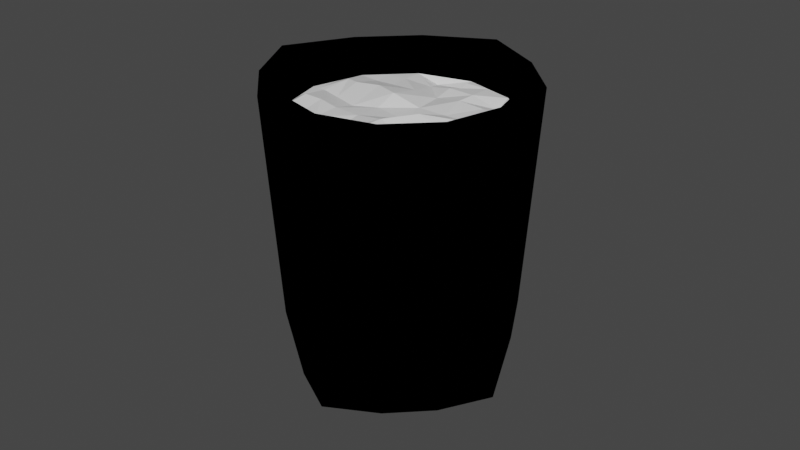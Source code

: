 # Source: glass.blend  (saved by Blender 3.1.7; exported with 4.5.12 LTS)
import bpy
from mathutils import Matrix  # noqa: F401  (used for matrix-valued properties, if any)

bpy.ops.wm.read_factory_settings(use_empty=True)
scene = bpy.context.scene
scene.name = 'Scene'

# ---- materials (node trees are filled in below, after node groups)
mat_glassmat = bpy.data.materials.new('glassMat')
mat_glassmat.alpha_threshold = 0.0
mat_glassmat.use_transparent_shadow = False
mat_glassmat.line_color = (0.0, 0.0, 0.0, 1.0)
mat_glassliquidmat = bpy.data.materials.new('glassLiquidMat')
mat_glassliquidmat.use_transparent_shadow = False

# ---- material node trees
mat_glassmat.use_nodes = True; mat_glassmat.node_tree.nodes.clear()
_N = mat_glassmat.node_tree.nodes; _L = mat_glassmat.node_tree.links
n0 = _N.new('ShaderNodeOutputMaterial'); n0.name = 'Material Output'; n0.location = (300, 300)
n1 = _N.new('ShaderNodeEeveeSpecular'); n1.name = 'Specular BSDF'; n1.location = (10, 300)
n1.inputs[1].default_value = (0.02998, 0.01934, 0.009262, 1.0)
n1.inputs[2].default_value = 0.4
n1.inputs[4].default_value = 0.9921
_L.new(n1.outputs[0], n0.inputs[0])
n0.is_active_output = True
mat_glassliquidmat.use_nodes = True; mat_glassliquidmat.node_tree.nodes.clear()
_N = mat_glassliquidmat.node_tree.nodes; _L = mat_glassliquidmat.node_tree.links
n0 = _N.new('ShaderNodeBsdfPrincipled'); n0.name = 'Principled BSDF'; n0.location = (10, 300)
n0.distribution = 'GGX'
n0.subsurface_method = 'RANDOM_WALK_SKIN'
n0.inputs[3].default_value = 1.45
n0.inputs[27].default_value = (0.0, 0.0, 0.0, 1.0)
n0.inputs[28].default_value = 1.0
n1 = _N.new('ShaderNodeOutputMaterial'); n1.name = 'Material Output'; n1.location = (300, 300)
_L.new(n0.outputs[0], n1.inputs[0])
n1.is_active_output = True

# ---- world
world_world = bpy.data.worlds.new('World'); scene.world = world_world
world_world.use_nodes = True; world_world.node_tree.nodes.clear()
_N = world_world.node_tree.nodes; _L = world_world.node_tree.links
n0 = _N.new('ShaderNodeOutputWorld'); n0.name = 'World Output'; n0.location = (300, 300)
n1 = _N.new('ShaderNodeBackground'); n1.name = 'Background'; n1.location = (10, 300)
n1.inputs[0].default_value = (0.05088, 0.05088, 0.05088, 1.0)
_L.new(n1.outputs[0], n0.inputs[0])
n0.is_active_output = True
world_world.color = (0.05088, 0.05088, 0.05088)
world_world.use_sun_shadow = False
world_world.sun_shadow_jitter_overblur = 0.0

# ---- meshes
me_cylinder = bpy.data.meshes.new('Cylinder')
me_cylinder.from_pydata([(-4.636e-11, 0.03536, 0.0), (1.024e-09, 0.02962, 0.01098), (0.01549, 0.02682, 0.0), (0.01481, 0.02565, 0.01098), (0.02682, 0.01549, 0.0), (0.02565, 0.01481, 0.01098), (0.03536, -1.744e-09, 0.0), (0.02962, -2.707e-09, 0.01098), (0.02682, -0.01549, 0.0), (0.02565, -0.01481, 0.01098), (0.01549, -0.02682, 0.0), (0.01481, -0.02565, 0.01098), (-3.138e-09, -0.03536, 0.0), (-4.636e-09, -0.02962, 0.01098), (-0.01549, -0.02682, 0.0), (-0.01481, -0.02565, 0.01098), (-0.02682, -0.01549, 0.0), (-0.02565, -0.01481, 0.01098), (-0.03536, 2.236e-10, 0.0), (-0.02962, 1.182e-09, 0.01098), (-0.02682, 0.01549, 0.0), (-0.02565, 0.01481, 0.01098), (-0.01549, 0.02682, 0.0), (-0.01481, 0.02565, 0.01098), (0.02, 0.03464, 0.09), (1.759e-10, 0.04567, 0.09), (0.03464, 0.02, 0.09), (0.04567, -1.956e-09, 0.09), (0.03464, -0.02, 0.09), (0.02, -0.03464, 0.09), (-3.816e-09, -0.04567, 0.09), (-0.02, -0.03464, 0.09), (-0.03464, -0.02, 0.09), (-0.04567, 5.844e-10, 0.09), (-0.03464, 0.02, 0.09), (-0.02, 0.03464, 0.09), (0.01683, 0.02916, 0.09), (3.908e-10, 0.03367, 0.09), (0.02916, 0.01683, 0.09), (0.03367, -1.748e-09, 0.09), (0.02916, -0.01683, 0.09), (0.01683, -0.02916, 0.09), (-3.106e-09, -0.03367, 0.09), (-0.01683, -0.02916, 0.09), (-0.02916, -0.01683, 0.09), (-0.03367, 4.77e-10, 0.09), (-0.02916, 0.01683, 0.09), (-0.01683, 0.02916, 0.09), (9.593e-11, 0.04051, 0.02279), (0.01774, 0.03073, 0.02279), (0.03073, 0.01774, 0.02279), (0.04051, -1.811e-09, 0.02279), (0.03073, -0.01774, 0.02279), (0.01774, -0.03073, 0.02279), (-3.446e-09, -0.04051, 0.02279), (-0.01774, -0.03073, 0.02279), (-0.03073, -0.01774, 0.02279), (-0.04051, 4.429e-10, 0.02279), (-0.03073, 0.01774, 0.02279), (-0.01774, 0.03073, 0.02279), (4.704e-10, 0.03316, 0.08007), (0.01658, 0.02872, 0.08007), (0.02872, 0.01658, 0.08007), (0.03316, -1.869e-09, 0.08007), (0.02872, -0.01658, 0.08007), (0.01658, -0.02872, 0.08007), (-3.298e-09, -0.03316, 0.08007), (-0.01658, -0.02872, 0.08007), (-0.02872, -0.01658, 0.08007), (-0.03316, 5.655e-10, 0.08007), (-0.02872, 0.01658, 0.08007), (-0.01658, 0.02872, 0.08007)], [], [(48, 25, 24, 49), (49, 24, 26, 50), (50, 26, 27, 51), (51, 27, 28, 52), (52, 28, 29, 53), (53, 29, 30, 54), (54, 30, 31, 55), (55, 31, 32, 56), (56, 32, 33, 57), (57, 33, 34, 58), (3, 1, 23, 21, 19, 17, 15, 13, 11, 9, 7, 5), (58, 34, 35, 59), (59, 35, 25, 48), (0, 2, 4, 6, 8, 10, 12, 14, 16, 18, 20, 22), (37, 36, 24, 25), (36, 38, 26, 24), (38, 39, 27, 26), (39, 40, 28, 27), (40, 41, 29, 28), (41, 42, 30, 29), (42, 43, 31, 30), (43, 44, 32, 31), (44, 45, 33, 32), (45, 46, 34, 33), (46, 47, 35, 34), (47, 37, 25, 35), (60, 61, 36, 37), (61, 62, 38, 36), (62, 63, 39, 38), (63, 64, 40, 39), (64, 65, 41, 40), (65, 66, 42, 41), (66, 67, 43, 42), (67, 68, 44, 43), (68, 69, 45, 44), (69, 70, 46, 45), (70, 71, 47, 46), (22, 59, 48, 0), (20, 58, 59, 22), (18, 57, 58, 20), (16, 56, 57, 18), (14, 55, 56, 16), (12, 54, 55, 14), (10, 53, 54, 12), (8, 52, 53, 10), (6, 51, 52, 8), (4, 50, 51, 6), (2, 49, 50, 4), (0, 48, 49, 2), (71, 60, 37, 47), (23, 1, 60, 71), (21, 23, 71, 70), (19, 21, 70, 69), (17, 19, 69, 68), (15, 17, 68, 67), (13, 15, 67, 66), (11, 13, 66, 65), (9, 11, 65, 64), (7, 9, 64, 63), (5, 7, 63, 62), (3, 5, 62, 61), (1, 3, 61, 60)])
_uv = me_cylinder.uv_layers.new(name='UVMap')
_uv.uv.foreach_set('vector', [1.0, 0.6266, 1.0, 1.0, 0.9167, 1.0, 0.9167, 0.6266, 0.9167, 0.6266, 0.9167, 1.0, 0.8333, 1.0, 0.8333, 0.6266, 0.8333, 0.6266, 0.8333, 1.0, 0.75, 1.0, 0.75, 0.6266, 0.75, 0.6266, 0.75, 1.0, 0.6667, 1.0, 0.6667, 0.6266, 0.6667, 0.6266, 0.6667, 1.0, 0.5833, 1.0, 0.5833, 0.6266, 0.5833, 0.6266, 0.5833, 1.0, 0.5, 1.0, 0.5, 0.6266, 0.5, 0.6266, 0.5, 1.0, 0.4167, 1.0, 0.4167, 0.6266, 0.4167, 0.6266, 0.4167, 1.0, 0.3333, 1.0, 0.3333, 0.6266, 0.3333, 0.6266, 0.3333, 1.0, 0.25, 1.0, 0.25, 0.6266, 0.25, 0.6266, 0.25, 1.0, 0.1667, 1.0, 0.1667, 0.6266, 0.3009, 0.3381, 0.25, 0.3517, 0.1991, 0.3381, 0.1619, 0.3009, 0.1483, 0.25, 0.1619, 0.1991, 0.1991, 0.1619, 0.25, 0.1483, 0.3009, 0.1619, 0.3381, 0.1991, 0.3517, 0.25, 0.3381, 0.3009, 0.1667, 0.6266, 0.1667, 1.0, 0.08333, 1.0, 0.08333, 0.6266, 0.08333, 0.6266, 0.08333, 1.0, 7.451e-08, 1.0, 7.451e-08, 0.6266, 0.75, 0.49, 0.87, 0.4578, 0.9578, 0.37, 0.99, 0.25, 0.9578, 0.13, 0.87, 0.04215, 0.75, 0.01, 0.63, 0.04215, 0.5422, 0.13, 0.51, 0.25, 0.5422, 0.37, 0.63, 0.4578, 0.25, 0.452, 0.351, 0.4249, 0.37, 0.4578, 0.25, 0.49, 0.351, 0.4249, 0.4249, 0.351, 0.4578, 0.37, 0.37, 0.4578, 0.4249, 0.351, 0.452, 0.25, 0.49, 0.25, 0.4578, 0.37, 0.452, 0.25, 0.4249, 0.149, 0.4578, 0.13, 0.49, 0.25, 0.4249, 0.149, 0.351, 0.07507, 0.37, 0.04215, 0.4578, 0.13, 0.351, 0.07507, 0.25, 0.048, 0.25, 0.01, 0.37, 0.04215, 0.25, 0.048, 0.149, 0.07507, 0.13, 0.04215, 0.25, 0.01, 0.149, 0.07507, 0.07507, 0.149, 0.04215, 0.13, 0.13, 0.04215, 0.07507, 0.149, 0.048, 0.25, 0.01, 0.25, 0.04215, 0.13, 0.048, 0.25, 0.07507, 0.351, 0.04215, 0.37, 0.01, 0.25, 0.07507, 0.351, 0.149, 0.4249, 0.13, 0.4578, 0.04215, 0.37, 0.149, 0.4249, 0.25, 0.452, 0.25, 0.49, 0.13, 0.4578, 0.25, 0.4394, 0.3447, 0.414, 0.351, 0.4249, 0.25, 0.452, 0.3447, 0.414, 0.414, 0.3447, 0.4249, 0.351, 0.351, 0.4249, 0.414, 0.3447, 0.4394, 0.25, 0.452, 0.25, 0.4249, 0.351, 0.4394, 0.25, 0.414, 0.1553, 0.4249, 0.149, 0.452, 0.25, 0.414, 0.1553, 0.3447, 0.08598, 0.351, 0.07507, 0.4249, 0.149, 0.3447, 0.08598, 0.25, 0.0606, 0.25, 0.048, 0.351, 0.07507, 0.25, 0.0606, 0.1553, 0.08598, 0.149, 0.07507, 0.25, 0.048, 0.1553, 0.08598, 0.08598, 0.1553, 0.07507, 0.149, 0.149, 0.07507, 0.08598, 0.1553, 0.0606, 0.25, 0.048, 0.25, 0.07507, 0.149, 0.0606, 0.25, 0.08598, 0.3447, 0.07507, 0.351, 0.048, 0.25, 0.08598, 0.3447, 0.1553, 0.414, 0.149, 0.4249, 0.07507, 0.351, 0.08333, 0.5, 0.08333, 0.6266, 7.451e-08, 0.6266, 7.451e-08, 0.5, 0.1667, 0.5, 0.1667, 0.6266, 0.08333, 0.6266, 0.08333, 0.5, 0.25, 0.5, 0.25, 0.6266, 0.1667, 0.6266, 0.1667, 0.5, 0.3333, 0.5, 0.3333, 0.6266, 0.25, 0.6266, 0.25, 0.5, 0.4167, 0.5, 0.4167, 0.6266, 0.3333, 0.6266, 0.3333, 0.5, 0.5, 0.5, 0.5, 0.6266, 0.4167, 0.6266, 0.4167, 0.5, 0.5833, 0.5, 0.5833, 0.6266, 0.5, 0.6266, 0.5, 0.5, 0.6667, 0.5, 0.6667, 0.6266, 0.5833, 0.6266, 0.5833, 0.5, 0.75, 0.5, 0.75, 0.6266, 0.6667, 0.6266, 0.6667, 0.5, 0.8333, 0.5, 0.8333, 0.6266, 0.75, 0.6266, 0.75, 0.5, 0.9167, 0.5, 0.9167, 0.6266, 0.8333, 0.6266, 0.8333, 0.5, 1.0, 0.5, 1.0, 0.6266, 0.9167, 0.6266, 0.9167, 0.5, 0.1553, 0.414, 0.25, 0.4394, 0.25, 0.452, 0.149, 0.4249, 0.1991, 0.3381, 0.25, 0.3517, 0.25, 0.4394, 0.1553, 0.414, 0.1619, 0.3009, 0.1991, 0.3381, 0.1553, 0.414, 0.08598, 0.3447, 0.1483, 0.25, 0.1619, 0.3009, 0.08598, 0.3447, 0.0606, 0.25, 0.1619, 0.1991, 0.1483, 0.25, 0.0606, 0.25, 0.08598, 0.1553, 0.1991, 0.1619, 0.1619, 0.1991, 0.08598, 0.1553, 0.1553, 0.08598, 0.25, 0.1483, 0.1991, 0.1619, 0.1553, 0.08598, 0.25, 0.0606, 0.3009, 0.1619, 0.25, 0.1483, 0.25, 0.0606, 0.3447, 0.08598, 0.3381, 0.1991, 0.3009, 0.1619, 0.3447, 0.08598, 0.414, 0.1553, 0.3517, 0.25, 0.3381, 0.1991, 0.414, 0.1553, 0.4394, 0.25, 0.3381, 0.3009, 0.3517, 0.25, 0.4394, 0.25, 0.414, 0.3447, 0.3009, 0.3381, 0.3381, 0.3009, 0.414, 0.3447, 0.3447, 0.414, 0.25, 0.3517, 0.3009, 0.3381, 0.3447, 0.414, 0.25, 0.4394])
me_cylinder.materials.append(mat_glassmat)
me_cylinder.use_remesh_fix_poles = True
me_cylinder.use_remesh_preserve_attributes = False
me_cylinder.update()
me_cylinder_002 = bpy.data.meshes.new('Cylinder.002')
me_cylinder_002.from_pydata([(1.024e-09, 0.02962, -0.03402), (0.01481, 0.02565, -0.03402), (0.02565, 0.01481, -0.03402), (0.02962, -2.707e-09, -0.03402), (0.02565, -0.01481, -0.03402), (0.01481, -0.02565, -0.03402), (-4.636e-09, -0.02962, -0.03402), (-0.01481, -0.02565, -0.03402), (-0.02565, -0.01481, -0.03402), (-0.02962, 1.182e-09, -0.03402), (-0.02565, 0.01481, -0.03402), (-0.01481, 0.02565, -0.03402), (4.704e-10, 0.03316, 0.03507), (0.01658, 0.02872, 0.03507), (0.02872, 0.01658, 0.03507), (0.03316, -1.869e-09, 0.03507), (0.02872, -0.01658, 0.03507), (0.01658, -0.02872, 0.03507), (-3.298e-09, -0.03316, 0.03507), (-0.01658, -0.02872, 0.03507), (-0.02872, -0.01658, 0.03507), (-0.03316, 5.655e-10, 0.03507), (-0.02872, 0.01658, 0.03507), (-0.01658, 0.02872, 0.03507), (0.0002227, -0.02856, 0.0354), (0.0003886, -0.01828, 0.03638), (0.0009178, -0.0009305, 0.03394), (-0.0009251, 0.01779, 0.034), (-0.0009314, 0.02944, 0.03367), (0.01571, -0.01703, 0.03675), (0.01594, 0.0001833, 0.03341), (0.0164, 0.01672, 0.03523), (0.02897, -0.0002773, 0.03644), (-0.0166, 0.01685, 0.03477), (-0.01612, -0.001816, 0.03372), (-0.01647, -0.01662, 0.03478), (-0.02874, 2.178e-05, 0.03502), (-0.00829, 0.03094, 0.03507), (-0.02265, 0.02265, 0.03507), (-0.03094, 0.008289, 0.03507), (-0.03094, -0.008289, 0.03507), (-0.02265, -0.02265, 0.03507), (-0.00829, -0.03094, 0.03507), (0.008289, -0.03094, 0.03507), (0.02265, -0.02265, 0.03507), (0.03094, -0.00829, 0.03507), (0.03094, 0.008289, 0.03507), (0.02265, 0.02265, 0.03507), (0.008289, 0.03094, 0.03507), (-0.008058, 0.01635, 0.03528), (-0.008562, 0.0006447, 0.03425), (-0.008182, -0.01739, 0.03333), (-0.008212, -0.02976, 0.03366), (0.008978, -0.02904, 0.03576), (0.02184, -0.01623, 0.03597), (0.03094, -1.787e-09, 0.03507), (0.02183, 0.01568, 0.03598), (0.008854, 0.02938, 0.03583), (-0.009399, 0.0291, 0.03298), (-0.0001448, 0.02283, 0.03585), (0.0003941, 0.008175, 0.03416), (0.001314, -0.009762, 0.03654), (-8.516e-05, -0.02277, 0.03542), (-3.512e-09, -0.03094, 0.03507), (2.352e-10, 0.03094, 0.03507), (0.008333, -0.01659, 0.03522), (0.00729, -0.0004798, 0.03669), (0.008133, 0.01649, 0.03575), (0.01732, 0.007905, 0.03436), (0.01657, -0.008333, 0.03513), (0.01583, -0.02357, 0.03419), (0.01718, 0.02286, 0.03332), (0.02361, 0.000916, 0.03648), (0.02861, -0.008538, 0.03436), (0.02892, 0.008853, 0.03576), (-0.02255, 0.01641, 0.03474), (-0.02361, -0.0001687, 0.0341), (-0.02273, -0.01721, 0.0342), (-0.01658, -0.008289, 0.03507), (-0.01557, 0.009336, 0.03692), (-0.01656, 0.02262, 0.03505), (-0.01606, -0.0233, 0.03311), (-0.03094, 4.84e-10, 0.03507), (-0.02744, 0.009213, 0.03626), (-0.02761, -0.009008, 0.03667), (-0.0221, -0.008423, 0.03622), (-0.009322, -0.02206, 0.0343), (-0.02327, 0.007916, 0.03653), (0.02266, 0.008305, 0.03563), (0.02384, -0.008393, 0.03633), (0.008953, 0.02166, 0.03617), (0.008101, -0.02231, 0.03673), (0.00896, -0.009066, 0.03335), (0.009484, 0.008149, 0.03416), (-0.008254, 0.02445, 0.03387), (-0.008381, 0.007219, 0.03689), (-0.00823, -0.008561, 0.03489)], [], [(1, 2, 3, 4, 5, 6, 7, 8, 9, 10, 11, 0), (11, 23, 37, 12, 0), (10, 22, 38, 23, 11), (9, 21, 39, 22, 10), (8, 20, 40, 21, 9), (7, 19, 41, 20, 8), (6, 18, 42, 19, 7), (5, 17, 43, 18, 6), (4, 16, 44, 17, 5), (3, 15, 45, 16, 4), (2, 14, 46, 15, 3), (1, 13, 47, 14, 2), (0, 12, 48, 13, 1), (19, 81, 41), (17, 53, 43), (96, 61, 26, 50), (95, 60, 27, 49), (94, 49, 27, 59), (17, 44, 70), (16, 45, 73), (23, 58, 37), (93, 68, 31, 67), (92, 69, 30, 66), (91, 70, 29, 65), (90, 71, 13, 57), (89, 73, 32, 72), (88, 74, 14, 56), (20, 84, 40), (87, 76, 34, 79), (22, 75, 38), (86, 51, 35, 81), (85, 76, 36, 84), (78, 34, 76, 85), (35, 78, 85, 77), (77, 85, 84, 20), (82, 21, 40, 84, 36), (39, 83, 22), (62, 25, 51, 86), (24, 62, 86, 52), (52, 86, 81, 19), (38, 80, 23), (83, 36, 76, 87), (22, 83, 87, 75), (75, 87, 79, 33), (77, 41, 81, 35), (72, 32, 74, 88), (30, 72, 88, 68), (68, 88, 56, 31), (54, 16, 73, 89), (29, 54, 89, 69), (69, 89, 72, 30), (67, 31, 71, 90), (27, 67, 90, 59), (59, 90, 57, 28), (53, 17, 70, 91), (24, 53, 91, 62), (62, 91, 65, 25), (65, 29, 69, 92), (25, 65, 92, 61), (61, 92, 66, 26), (66, 30, 68, 93), (26, 66, 93, 60), (60, 93, 67, 27), (80, 38, 75, 33), (48, 57, 13), (56, 14, 47), (71, 47, 13), (31, 56, 47, 71), (74, 46, 14), (32, 55, 15, 46, 74), (44, 16, 54), (55, 32, 73, 45, 15), (63, 18, 43, 53, 24), (42, 52, 19), (80, 33, 49, 94), (23, 80, 94, 58), (58, 94, 59, 28), (50, 26, 60, 95), (34, 50, 95, 79), (79, 95, 49, 33), (51, 25, 61, 96), (35, 51, 96, 78), (78, 96, 50, 34), (44, 54, 29, 70), (18, 63, 24, 52, 42), (41, 77, 20), (21, 82, 36, 83, 39), (12, 64, 28, 57, 48), (64, 12, 37, 58, 28)])
_uv = me_cylinder_002.uv_layers.new(name='UVMap')
_uv.uv.foreach_set('vector', [0.3009, 0.3381, 0.3381, 0.3009, 0.3517, 0.25, 0.3381, 0.1991, 0.3009, 0.1619, 0.25, 0.1483, 0.1991, 0.1619, 0.1619, 0.1991, 0.1483, 0.25, 0.1619, 0.3009, 0.1991, 0.3381, 0.25, 0.3517, 0.1991, 0.3381, 0.1553, 0.414, 0.2027, 0.4267, 0.25, 0.4394, 0.25, 0.3517, 0.1619, 0.3009, 0.08598, 0.3447, 0.1206, 0.3794, 0.1553, 0.414, 0.1991, 0.3381, 0.1483, 0.25, 0.0606, 0.25, 0.07329, 0.2973, 0.08598, 0.3447, 0.1619, 0.3009, 0.1619, 0.1991, 0.08598, 0.1553, 0.07329, 0.2027, 0.0606, 0.25, 0.1483, 0.25, 0.1991, 0.1619, 0.1553, 0.08598, 0.1206, 0.1206, 0.08598, 0.1553, 0.1619, 0.1991, 0.25, 0.1483, 0.25, 0.0606, 0.2027, 0.07329, 0.1553, 0.08598, 0.1991, 0.1619, 0.3009, 0.1619, 0.3447, 0.08598, 0.2973, 0.07329, 0.25, 0.0606, 0.25, 0.1483, 0.3381, 0.1991, 0.414, 0.1553, 0.3794, 0.1206, 0.3447, 0.08598, 0.3009, 0.1619, 0.3517, 0.25, 0.4394, 0.25, 0.4267, 0.2027, 0.414, 0.1553, 0.3381, 0.1991, 0.3381, 0.3009, 0.414, 0.3447, 0.4267, 0.2973, 0.4394, 0.25, 0.3517, 0.25, 0.3009, 0.3381, 0.3447, 0.414, 0.3794, 0.3794, 0.414, 0.3447, 0.3381, 0.3009, 0.25, 0.3517, 0.25, 0.4394, 0.2973, 0.4267, 0.3447, 0.414, 0.3009, 0.3381, 0.0, 0.0, 0.0, 0.0, 0.0, 0.0, 0.0, 0.0, 0.0, 0.0, 0.0, 0.0, 0.0, 0.0, 0.0, 0.0, 0.0, 0.0, 0.0, 0.0, 0.0, 0.0, 0.0, 0.0, 0.0, 0.0, 0.0, 0.0, 0.0, 0.0, 0.0, 0.0, 0.0, 0.0, 0.0, 0.0, 0.0, 0.0, 0.0, 0.0, 0.0, 0.0, 0.0, 0.0, 0.0, 0.0, 0.0, 0.0, 0.0, 0.0, 0.0, 0.0, 0.0, 0.0, 0.0, 0.0, 0.0, 0.0, 0.0, 0.0, 0.0, 0.0, 0.0, 0.0, 0.0, 0.0, 0.0, 0.0, 0.0, 0.0, 0.0, 0.0, 0.0, 0.0, 0.0, 0.0, 0.0, 0.0, 0.0, 0.0, 0.0, 0.0, 0.0, 0.0, 0.0, 0.0, 0.0, 0.0, 0.0, 0.0, 0.0, 0.0, 0.0, 0.0, 0.0, 0.0, 0.0, 0.0, 0.0, 0.0, 0.0, 0.0, 0.0, 0.0, 0.0, 0.0, 0.0, 0.0, 0.0, 0.0, 0.0, 0.0, 0.0, 0.0, 0.0, 0.0, 0.0, 0.0, 0.0, 0.0, 0.0, 0.0, 0.0, 0.0, 0.0, 0.0, 0.0, 0.0, 0.0, 0.0, 0.0, 0.0, 0.0, 0.0, 0.0, 0.0, 0.0, 0.0, 0.0, 0.0, 0.0, 0.0, 0.0, 0.0, 0.0, 0.0, 0.0, 0.0, 0.0, 0.0, 0.0, 0.0, 0.0, 0.0, 0.0, 0.0, 0.0, 0.0, 0.0, 0.0, 0.0, 0.0, 0.0, 0.0, 0.0, 0.0, 0.0, 0.0, 0.0, 0.0, 0.0, 0.0, 0.0, 0.0, 0.0, 0.0, 0.0, 0.0, 0.0, 0.0, 0.0, 0.0, 0.0, 0.0, 0.0, 0.0, 0.0, 0.0, 0.0, 0.0, 0.0, 0.0, 0.0, 0.0, 0.0, 0.0, 0.0, 0.0, 0.0, 0.0, 0.0, 0.0, 0.0, 0.0, 0.0, 0.0, 0.0, 0.0, 0.0, 0.0, 0.0, 0.0, 0.0, 0.0, 0.0, 0.0, 0.0, 0.0, 0.0, 0.0, 0.0, 0.0, 0.0, 0.0, 0.0, 0.0, 0.0, 0.0, 0.0, 0.0, 0.0, 0.0, 0.0, 0.0, 0.0, 0.0, 0.0, 0.0, 0.0, 0.0, 0.0, 0.0, 0.0, 0.0, 0.0, 0.0, 0.0, 0.0, 0.0, 0.0, 0.0, 0.0, 0.0, 0.0, 0.0, 0.0, 0.0, 0.0, 0.0, 0.0, 0.0, 0.0, 0.0, 0.0, 0.0, 0.0, 0.0, 0.0, 0.0, 0.0, 0.0, 0.0, 0.0, 0.0, 0.0, 0.0, 0.0, 0.0, 0.0, 0.0, 0.0, 0.0, 0.0, 0.0, 0.0, 0.0, 0.0, 0.0, 0.0, 0.0, 0.0, 0.0, 0.0, 0.0, 0.0, 0.0, 0.0, 0.0, 0.0, 0.0, 0.0, 0.0, 0.0, 0.0, 0.0, 0.0, 0.0, 0.0, 0.0, 0.0, 0.0, 0.0, 0.0, 0.0, 0.0, 0.0, 0.0, 0.0, 0.0, 0.0, 0.0, 0.0, 0.0, 0.0, 0.0, 0.0, 0.0, 0.0, 0.0, 0.0, 0.0, 0.0, 0.0, 0.0, 0.0, 0.0, 0.0, 0.0, 0.0, 0.0, 0.0, 0.0, 0.0, 0.0, 0.0, 0.0, 0.0, 0.0, 0.0, 0.0, 0.0, 0.0, 0.0, 0.0, 0.0, 0.0, 0.0, 0.0, 0.0, 0.0, 0.0, 0.0, 0.0, 0.0, 0.0, 0.0, 0.0, 0.0, 0.0, 0.0, 0.0, 0.0, 0.0, 0.0, 0.0, 0.0, 0.0, 0.0, 0.0, 0.0, 0.0, 0.0, 0.0, 0.0, 0.0, 0.0, 0.0, 0.0, 0.0, 0.0, 0.0, 0.0, 0.0, 0.0, 0.0, 0.0, 0.0, 0.0, 0.0, 0.0, 0.0, 0.0, 0.0, 0.0, 0.0, 0.0, 0.0, 0.0, 0.0, 0.0, 0.0, 0.0, 0.0, 0.0, 0.0, 0.0, 0.0, 0.0, 0.0, 0.0, 0.0, 0.0, 0.0, 0.0, 0.0, 0.0, 0.0, 0.0, 0.0, 0.0, 0.0, 0.0, 0.0, 0.0, 0.0, 0.0, 0.0, 0.0, 0.0, 0.0, 0.0, 0.0, 0.0, 0.0, 0.0, 0.0, 0.0, 0.0, 0.0, 0.0, 0.0, 0.0, 0.0, 0.0, 0.0, 0.0, 0.0, 0.0, 0.0, 0.0, 0.0, 0.0, 0.0, 0.0, 0.0, 0.0, 0.0, 0.0, 0.0, 0.0, 0.0, 0.0, 0.0, 0.0, 0.0, 0.0, 0.0, 0.0, 0.0, 0.0, 0.0, 0.0, 0.0, 0.0, 0.0, 0.0, 0.0, 0.0, 0.0, 0.0, 0.0, 0.0, 0.0, 0.0, 0.0, 0.0, 0.0, 0.0, 0.0, 0.0, 0.0, 0.0, 0.0, 0.0, 0.0, 0.0, 0.0, 0.0, 0.0, 0.0, 0.0, 0.0, 0.0, 0.0, 0.0, 0.0, 0.0, 0.0, 0.0, 0.0, 0.0, 0.0, 0.0, 0.0, 0.0, 0.0, 0.0, 0.0, 0.0, 0.0, 0.0, 0.0, 0.0, 0.0, 0.0, 0.0, 0.0, 0.0, 0.0, 0.0, 0.0, 0.0, 0.0, 0.0, 0.0, 0.0, 0.0, 0.0, 0.0, 0.0, 0.0, 0.0, 0.0, 0.0, 0.0, 0.0, 0.0, 0.0, 0.0, 0.0, 0.0, 0.0, 0.0, 0.0, 0.0, 0.0, 0.0, 0.0, 0.0, 0.0, 0.0, 0.0, 0.0, 0.0, 0.0, 0.0, 0.0, 0.0, 0.0, 0.0, 0.0, 0.0, 0.0, 0.0, 0.0, 0.0, 0.0, 0.0, 0.0, 0.0, 0.0, 0.0])
me_cylinder_002.materials.append(mat_glassliquidmat)
me_cylinder_002.use_remesh_fix_poles = True
me_cylinder_002.use_remesh_preserve_attributes = False
me_cylinder_002.update()

# ---- objects
ob_glass = bpy.data.objects.new('glass', me_cylinder)
ob_glassliquid = bpy.data.objects.new('glassLiquid', me_cylinder_002)

# ---- transforms, parenting, visibility, modifiers, constraints
ob_glass.location = (0.0, 0.0, 0.0)
ob_glassliquid.parent = ob_glass
ob_glassliquid.location = (0.0, 0.0, 0.045)

# ---- collection membership
scene.collection.objects.link(ob_glass)
scene.collection.objects.link(ob_glassliquid)

# ---- scene / render settings (as saved in the file)
scene.frame_start = 1; scene.frame_end = 250; scene.frame_set(117)
scene.render.engine = 'BLENDER_EEVEE_NEXT'
scene.cycles.sampling_pattern = 'TABULATED_SOBOL'
scene.cycles.use_light_tree = False
scene.view_settings.view_transform = 'Filmic'
bpy.context.view_layer.update()

# ---- added for rendering (the .blend has no active camera and no usable light): camera, sun
cam_auto = bpy.data.cameras.new('AutoCamera')
cam_auto.lens = 50.0
cam_auto.sensor_width = 36.0
cam_auto.clip_end = 1000.0
ob_auto_camera = bpy.data.objects.new('AutoCamera', cam_auto)
scene.collection.objects.link(ob_auto_camera)
ob_auto_camera.location = (0.185045, -0.222054, 0.193036)
ob_auto_camera.rotation_euler = (1.09748, -7.21219e-08, 0.694738)
scene.camera = ob_auto_camera
light_auto_sun = bpy.data.lights.new('AutoSun', 'SUN')
light_auto_sun.energy = 3.0
light_auto_sun.angle = 0.0523599
ob_auto_sun = bpy.data.objects.new('AutoSun', light_auto_sun)
scene.collection.objects.link(ob_auto_sun)
ob_auto_sun.rotation_euler = (0.872665, 0.174533, 0.523599)
bpy.context.view_layer.update()
